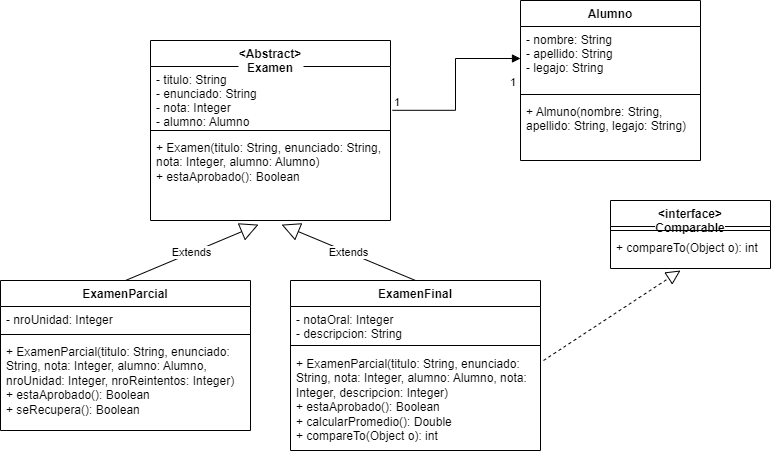

The diagram above was exported from draw.io. Its source (the exported page's mxGraphModel, read from the mxfile embedded in the PNG):
<mxGraphModel dx="1422" dy="773" grid="1" gridSize="10" guides="1" tooltips="1" connect="1" arrows="1" fold="1" page="1" pageScale="1" pageWidth="827" pageHeight="1169" math="0" shadow="0">
  <root>
    <mxCell id="0" />
    <mxCell id="1" parent="0" />
    <mxCell id="m0S1IExOPBGyOOYyHFtV-1" value="&lt;Abstract&gt;&#10;Examen" style="swimlane;fontStyle=1;align=center;verticalAlign=top;childLayout=stackLayout;horizontal=1;startSize=26;horizontalStack=0;resizeParent=1;resizeParentMax=0;resizeLast=0;collapsible=1;marginBottom=0;labelBackgroundColor=default;" vertex="1" parent="1">
      <mxGeometry x="180" y="110" width="240" height="180" as="geometry" />
    </mxCell>
    <mxCell id="m0S1IExOPBGyOOYyHFtV-2" value="- titulo: String&#10;- enunciado: String&#10;- nota: Integer&#10;- alumno: Alumno" style="text;strokeColor=none;fillColor=none;align=left;verticalAlign=top;spacingLeft=4;spacingRight=4;overflow=hidden;rotatable=0;points=[[0,0.5],[1,0.5]];portConstraint=eastwest;" vertex="1" parent="m0S1IExOPBGyOOYyHFtV-1">
      <mxGeometry y="26" width="240" height="60" as="geometry" />
    </mxCell>
    <mxCell id="m0S1IExOPBGyOOYyHFtV-3" value="" style="line;strokeWidth=1;fillColor=none;align=left;verticalAlign=middle;spacingTop=-1;spacingLeft=3;spacingRight=3;rotatable=0;labelPosition=right;points=[];portConstraint=eastwest;strokeColor=inherit;" vertex="1" parent="m0S1IExOPBGyOOYyHFtV-1">
      <mxGeometry y="86" width="240" height="8" as="geometry" />
    </mxCell>
    <mxCell id="m0S1IExOPBGyOOYyHFtV-4" value="+ Examen(titulo: String, enunciado: String, nota: Integer, alumno: Alumno)&#10;+ estaAprobado(): Boolean" style="text;strokeColor=none;fillColor=none;align=left;verticalAlign=top;spacingLeft=4;spacingRight=4;overflow=hidden;rotatable=0;points=[[0,0.5],[1,0.5]];portConstraint=eastwest;whiteSpace=wrap;" vertex="1" parent="m0S1IExOPBGyOOYyHFtV-1">
      <mxGeometry y="94" width="240" height="86" as="geometry" />
    </mxCell>
    <mxCell id="m0S1IExOPBGyOOYyHFtV-5" value="Alumno" style="swimlane;fontStyle=1;align=center;verticalAlign=top;childLayout=stackLayout;horizontal=1;startSize=26;horizontalStack=0;resizeParent=1;resizeParentMax=0;resizeLast=0;collapsible=1;marginBottom=0;" vertex="1" parent="1">
      <mxGeometry x="550" y="70" width="180" height="160" as="geometry" />
    </mxCell>
    <mxCell id="m0S1IExOPBGyOOYyHFtV-6" value="- nombre: String&#10;- apellido: String&#10;- legajo: String" style="text;strokeColor=none;fillColor=none;align=left;verticalAlign=top;spacingLeft=4;spacingRight=4;overflow=hidden;rotatable=0;points=[[0,0.5],[1,0.5]];portConstraint=eastwest;" vertex="1" parent="m0S1IExOPBGyOOYyHFtV-5">
      <mxGeometry y="26" width="180" height="64" as="geometry" />
    </mxCell>
    <mxCell id="m0S1IExOPBGyOOYyHFtV-7" value="" style="line;strokeWidth=1;fillColor=none;align=left;verticalAlign=middle;spacingTop=-1;spacingLeft=3;spacingRight=3;rotatable=0;labelPosition=right;points=[];portConstraint=eastwest;strokeColor=inherit;" vertex="1" parent="m0S1IExOPBGyOOYyHFtV-5">
      <mxGeometry y="90" width="180" height="8" as="geometry" />
    </mxCell>
    <mxCell id="m0S1IExOPBGyOOYyHFtV-8" value="+ Almuno(nombre: String, apellido: String, legajo: String)" style="text;strokeColor=none;fillColor=none;align=left;verticalAlign=top;spacingLeft=4;spacingRight=4;overflow=hidden;rotatable=0;points=[[0,0.5],[1,0.5]];portConstraint=eastwest;whiteSpace=wrap;" vertex="1" parent="m0S1IExOPBGyOOYyHFtV-5">
      <mxGeometry y="98" width="180" height="62" as="geometry" />
    </mxCell>
    <mxCell id="m0S1IExOPBGyOOYyHFtV-9" value="1" style="endArrow=block;endFill=1;html=1;edgeStyle=orthogonalEdgeStyle;align=left;verticalAlign=top;rounded=0;exitX=1.008;exitY=0.73;exitDx=0;exitDy=0;exitPerimeter=0;" edge="1" parent="1" source="m0S1IExOPBGyOOYyHFtV-2" target="m0S1IExOPBGyOOYyHFtV-6">
      <mxGeometry x="0.8589" y="-11" relative="1" as="geometry">
        <mxPoint x="340" y="182.5" as="sourcePoint" />
        <mxPoint x="540" y="120" as="targetPoint" />
        <mxPoint x="1" as="offset" />
      </mxGeometry>
    </mxCell>
    <mxCell id="m0S1IExOPBGyOOYyHFtV-10" value="1" style="edgeLabel;resizable=0;html=1;align=left;verticalAlign=bottom;" connectable="0" vertex="1" parent="m0S1IExOPBGyOOYyHFtV-9">
      <mxGeometry x="-1" relative="1" as="geometry" />
    </mxCell>
    <mxCell id="m0S1IExOPBGyOOYyHFtV-11" value="ExamenParcial" style="swimlane;fontStyle=1;align=center;verticalAlign=top;childLayout=stackLayout;horizontal=1;startSize=26;horizontalStack=0;resizeParent=1;resizeParentMax=0;resizeLast=0;collapsible=1;marginBottom=0;" vertex="1" parent="1">
      <mxGeometry x="30" y="350" width="250" height="150" as="geometry" />
    </mxCell>
    <mxCell id="m0S1IExOPBGyOOYyHFtV-12" value="- nroUnidad: Integer" style="text;strokeColor=none;fillColor=none;align=left;verticalAlign=top;spacingLeft=4;spacingRight=4;overflow=hidden;rotatable=0;points=[[0,0.5],[1,0.5]];portConstraint=eastwest;" vertex="1" parent="m0S1IExOPBGyOOYyHFtV-11">
      <mxGeometry y="26" width="250" height="24" as="geometry" />
    </mxCell>
    <mxCell id="m0S1IExOPBGyOOYyHFtV-13" value="" style="line;strokeWidth=1;fillColor=none;align=left;verticalAlign=middle;spacingTop=-1;spacingLeft=3;spacingRight=3;rotatable=0;labelPosition=right;points=[];portConstraint=eastwest;strokeColor=inherit;" vertex="1" parent="m0S1IExOPBGyOOYyHFtV-11">
      <mxGeometry y="50" width="250" height="8" as="geometry" />
    </mxCell>
    <mxCell id="m0S1IExOPBGyOOYyHFtV-21" value="+ ExamenParcial(titulo: String, enunciado: String, nota: Integer, alumno: Alumno, nroUnidad: Integer, nroReintentos: Integer)&#10;+ estaAprobado(): Boolean&#10;+ seRecupera(): Boolean" style="text;strokeColor=none;fillColor=none;align=left;verticalAlign=top;spacingLeft=4;spacingRight=4;overflow=hidden;rotatable=0;points=[[0,0.5],[1,0.5]];portConstraint=eastwest;whiteSpace=wrap;" vertex="1" parent="m0S1IExOPBGyOOYyHFtV-11">
      <mxGeometry y="58" width="250" height="92" as="geometry" />
    </mxCell>
    <mxCell id="m0S1IExOPBGyOOYyHFtV-15" value="ExamenFinal" style="swimlane;fontStyle=1;align=center;verticalAlign=top;childLayout=stackLayout;horizontal=1;startSize=26;horizontalStack=0;resizeParent=1;resizeParentMax=0;resizeLast=0;collapsible=1;marginBottom=0;" vertex="1" parent="1">
      <mxGeometry x="320" y="350" width="250" height="170" as="geometry" />
    </mxCell>
    <mxCell id="m0S1IExOPBGyOOYyHFtV-16" value="- notaOral: Integer&#10;- descripcion: String" style="text;strokeColor=none;fillColor=none;align=left;verticalAlign=top;spacingLeft=4;spacingRight=4;overflow=hidden;rotatable=0;points=[[0,0.5],[1,0.5]];portConstraint=eastwest;" vertex="1" parent="m0S1IExOPBGyOOYyHFtV-15">
      <mxGeometry y="26" width="250" height="34" as="geometry" />
    </mxCell>
    <mxCell id="m0S1IExOPBGyOOYyHFtV-17" value="" style="line;strokeWidth=1;fillColor=none;align=left;verticalAlign=middle;spacingTop=-1;spacingLeft=3;spacingRight=3;rotatable=0;labelPosition=right;points=[];portConstraint=eastwest;strokeColor=inherit;" vertex="1" parent="m0S1IExOPBGyOOYyHFtV-15">
      <mxGeometry y="60" width="250" height="10" as="geometry" />
    </mxCell>
    <mxCell id="m0S1IExOPBGyOOYyHFtV-22" value="+ ExamenParcial(titulo: String, enunciado: String, nota: Integer, alumno: Alumno, nota: Integer, descripcion: Integer)&#10;+ estaAprobado(): Boolean&#10;+ calcularPromedio(): Double&#10;+ compareTo(Object o): int" style="text;strokeColor=none;fillColor=none;align=left;verticalAlign=top;spacingLeft=4;spacingRight=4;overflow=hidden;rotatable=0;points=[[0,0.5],[1,0.5]];portConstraint=eastwest;whiteSpace=wrap;" vertex="1" parent="m0S1IExOPBGyOOYyHFtV-15">
      <mxGeometry y="70" width="250" height="100" as="geometry" />
    </mxCell>
    <mxCell id="m0S1IExOPBGyOOYyHFtV-19" value="Extends" style="endArrow=block;endSize=16;endFill=0;html=1;rounded=0;exitX=0.5;exitY=0;exitDx=0;exitDy=0;entryX=0.45;entryY=1.048;entryDx=0;entryDy=0;entryPerimeter=0;" edge="1" parent="1" source="m0S1IExOPBGyOOYyHFtV-11" target="m0S1IExOPBGyOOYyHFtV-4">
      <mxGeometry width="160" relative="1" as="geometry">
        <mxPoint x="130" y="610" as="sourcePoint" />
        <mxPoint x="290" y="610" as="targetPoint" />
      </mxGeometry>
    </mxCell>
    <mxCell id="m0S1IExOPBGyOOYyHFtV-20" value="Extends" style="endArrow=block;endSize=16;endFill=0;html=1;rounded=0;exitX=0.5;exitY=0;exitDx=0;exitDy=0;entryX=0.546;entryY=1.048;entryDx=0;entryDy=0;entryPerimeter=0;" edge="1" parent="1" source="m0S1IExOPBGyOOYyHFtV-15" target="m0S1IExOPBGyOOYyHFtV-4">
      <mxGeometry width="160" relative="1" as="geometry">
        <mxPoint x="140" y="360" as="sourcePoint" />
        <mxPoint x="270" y="290" as="targetPoint" />
      </mxGeometry>
    </mxCell>
    <mxCell id="m0S1IExOPBGyOOYyHFtV-23" value="&lt;interface&gt;&#10;Comparable" style="swimlane;fontStyle=1;align=center;verticalAlign=top;childLayout=stackLayout;horizontal=1;startSize=26;horizontalStack=0;resizeParent=1;resizeParentMax=0;resizeLast=0;collapsible=1;marginBottom=0;whiteSpace=wrap;labelBackgroundColor=default;" vertex="1" parent="1">
      <mxGeometry x="640" y="270" width="160" height="68" as="geometry" />
    </mxCell>
    <mxCell id="m0S1IExOPBGyOOYyHFtV-25" value="" style="line;strokeWidth=1;fillColor=none;align=left;verticalAlign=middle;spacingTop=-1;spacingLeft=3;spacingRight=3;rotatable=0;labelPosition=right;points=[];portConstraint=eastwest;strokeColor=inherit;" vertex="1" parent="m0S1IExOPBGyOOYyHFtV-23">
      <mxGeometry y="26" width="160" height="8" as="geometry" />
    </mxCell>
    <mxCell id="m0S1IExOPBGyOOYyHFtV-26" value="+ compareTo(Object o): int" style="text;strokeColor=none;fillColor=none;align=left;verticalAlign=top;spacingLeft=4;spacingRight=4;overflow=hidden;rotatable=0;points=[[0,0.5],[1,0.5]];portConstraint=eastwest;" vertex="1" parent="m0S1IExOPBGyOOYyHFtV-23">
      <mxGeometry y="34" width="160" height="34" as="geometry" />
    </mxCell>
    <mxCell id="m0S1IExOPBGyOOYyHFtV-27" value="" style="endArrow=block;dashed=1;endFill=0;endSize=12;html=1;rounded=0;exitX=1.012;exitY=0.1;exitDx=0;exitDy=0;exitPerimeter=0;" edge="1" parent="1" source="m0S1IExOPBGyOOYyHFtV-22">
      <mxGeometry width="160" relative="1" as="geometry">
        <mxPoint x="580" y="440" as="sourcePoint" />
        <mxPoint x="710" y="340" as="targetPoint" />
      </mxGeometry>
    </mxCell>
  </root>
</mxGraphModel>